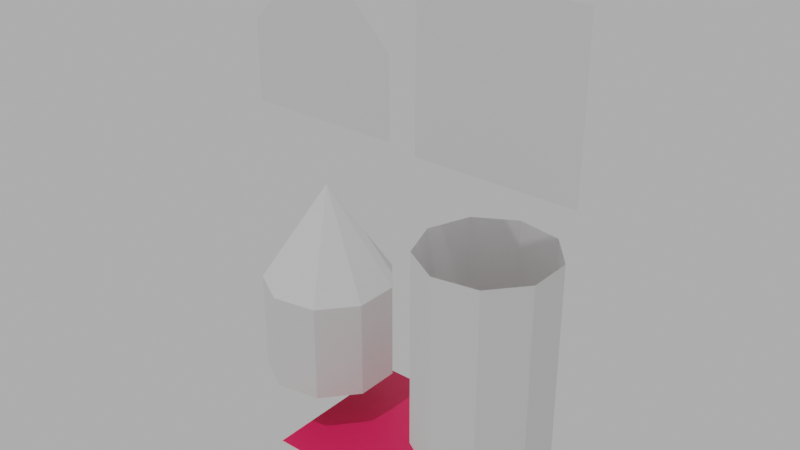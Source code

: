 # Source: hair_readme_example.blend  (saved by Blender 2.81.16; exported with 4.5.12 LTS)
import bpy
from mathutils import Matrix  # noqa: F401  (used for matrix-valued properties, if any)

bpy.ops.wm.read_factory_settings(use_empty=True)
scene = bpy.context.scene
scene.name = 'Scene'

# ---- collections
col_collection = bpy.data.collections.new('Collection'); scene.collection.children.link(col_collection)

# ---- materials (node trees are filled in below, after node groups)
mat_material_001 = bpy.data.materials.new('Material.001')
mat_material_001.use_transparent_shadow = False

# ---- material node trees
mat_material_001.use_nodes = True; mat_material_001.node_tree.nodes.clear()
_N = mat_material_001.node_tree.nodes; _L = mat_material_001.node_tree.links
n0 = _N.new('ShaderNodeOutputMaterial'); n0.name = 'Material Output'; n0.location = (300, 300)
n1 = _N.new('ShaderNodeBsdfPrincipled'); n1.name = 'Principled BSDF'; n1.location = (10, 300)
n1.distribution = 'GGX'
n1.subsurface_method = 'BURLEY'
n1.inputs[0].default_value = (0.855, 0.005738, 0.08617, 1.0)
n1.inputs[3].default_value = 1.45
n1.inputs[27].default_value = (0.0, 0.0, 0.0, 1.0)
n1.inputs[28].default_value = 1.0
_L.new(n1.outputs[0], n0.inputs[0])
n0.is_active_output = True

# ---- world
world_world = bpy.data.worlds.new('World'); scene.world = world_world
world_world.use_nodes = True; world_world.node_tree.nodes.clear()
_N = world_world.node_tree.nodes; _L = world_world.node_tree.links
n0 = _N.new('ShaderNodeOutputWorld'); n0.name = 'World Output'; n0.location = (300, 300)
n1 = _N.new('ShaderNodeBackground'); n1.name = 'Background'; n1.location = (10, 300)
n1.inputs[0].default_value = (0.4575, 0.4575, 0.4575, 1.0)
_L.new(n1.outputs[0], n0.inputs[0])
n0.is_active_output = True
world_world.color = (0.05088, 0.05088, 0.05088)
world_world.use_sun_shadow = False
world_world.sun_shadow_jitter_overblur = 0.0

# ---- lights
light_sun = bpy.data.lights.new('Sun', 'SUN')
light_sun.transmission_factor = 0.0
light_sun.energy = 1.0
light_sun.shadow_soft_size = 0.125

# ---- meshes
me_plane = bpy.data.meshes.new('Plane')
me_plane.from_pydata([(1.0, -1.0, 0.0), (1.0, 1.0, 0.0), (-1.0, -1.0, 0.0), (-1.0, 1.0, 0.0)], [], [(0, 1, 3, 2)])
_uv = me_plane.uv_layers.new(name='UVMap')
_uv.uv.foreach_set('vector', [0.0, 0.0, 1.0, 0.0, 1.0, 1.0, 0.0, 1.0])
me_plane.materials.append(mat_material_001)
me_plane.use_remesh_fix_poles = True
me_plane.use_remesh_preserve_attributes = False
me_plane.use_mirror_vertex_groups = False
me_plane.update()
me_plane_001 = bpy.data.meshes.new('Plane.001')
me_plane_001.from_pydata([(2.271, -0.03618, 5.797), (2.271, -0.03618, 3.797), (0.2706, -0.03618, 5.797), (0.2706, -0.03618, 3.797), (2.271, -0.03618, 4.797), (0.2706, -0.03618, 4.797), (0.7706, -0.03618, 5.797), (1.271, -0.03618, 5.797), (1.771, -0.03618, 5.797), (1.771, -0.03618, 3.797), (1.271, -0.03618, 3.797), (0.7706, -0.03618, 3.797), (1.771, -0.03618, 4.797), (1.271, -0.03618, 4.797), (0.7706, -0.03618, 4.797), (-1.206, 0.1062, 5.795), (-0.2055, 0.1062, 3.795), (-2.206, 0.1062, 3.795), (-0.2055, 0.1062, 4.795), (-2.206, 0.1062, 4.795), (-0.7055, 0.1062, 3.795), (-1.206, 0.1062, 3.795), (-1.706, 0.1062, 3.795), (-0.7055, 0.1062, 4.795), (-1.206, 0.1062, 4.795), (-1.706, 0.1062, 4.795), (0.3954, 0.03105, 0.4626), (0.3954, 0.03105, 2.963), (0.5873, 0.5581, 0.4626), (0.5873, 0.5581, 2.963), (1.073, 0.8386, 0.4626), (1.073, 0.8386, 2.963), (1.625, 0.7412, 0.4626), (1.625, 0.7412, 2.963), (1.986, 0.3115, 0.4626), (1.986, 0.3115, 2.963), (1.986, -0.2494, 0.4626), (1.986, -0.2494, 2.963), (1.625, -0.6791, 0.4626), (1.625, -0.6791, 2.963), (1.073, -0.7765, 0.4626), (1.073, -0.7765, 2.963), (0.5873, -0.496, 0.4626), (0.5873, -0.496, 2.963), (0.3954, 0.03105, 1.713), (0.5873, 0.5581, 1.713), (1.073, 0.8386, 1.713), (1.625, 0.7412, 1.713), (1.986, 0.3115, 1.713), (1.986, -0.2494, 1.713), (1.625, -0.6791, 1.713), (1.073, -0.7765, 1.713), (0.5873, -0.496, 1.713), (-2.025, 0.1312, 0.4871), (-1.205, 0.1312, 2.987), (-1.834, 0.6583, 0.4871), (-1.348, 0.9387, 0.4871), (-0.7954, 0.8413, 0.4871), (-0.4348, 0.4116, 0.4871), (-0.4348, -0.1493, 0.4871), (-0.7954, -0.5789, 0.4871), (-1.348, -0.6764, 0.4871), (-1.834, -0.3959, 0.4871), (-2.025, 0.1312, 1.737), (-1.834, 0.6583, 1.737), (-1.348, 0.9387, 1.737), (-0.7954, 0.8413, 1.737), (-0.4348, 0.4116, 1.737), (-0.4348, -0.1493, 1.737), (-0.7954, -0.5789, 1.737), (-1.348, -0.6764, 1.737), (-1.834, -0.3959, 1.737)], [], [(14, 11, 3, 5), (6, 14, 5, 2), (0, 4, 12, 8), (8, 12, 13, 7), (7, 13, 14, 6), (4, 1, 9, 12), (12, 9, 10, 13), (13, 10, 11, 14), (25, 22, 17, 19), (15, 25, 19), (15, 18, 23), (15, 23, 24), (15, 24, 25), (18, 16, 20, 23), (23, 20, 21, 24), (24, 21, 22, 25), (44, 27, 29, 45), (45, 29, 31, 46), (46, 31, 33, 47), (47, 33, 35, 48), (48, 35, 37, 49), (49, 37, 39, 50), (50, 39, 41, 51), (51, 41, 43, 52), (52, 43, 27, 44), (42, 52, 44, 26), (40, 51, 52, 42), (38, 50, 51, 40), (36, 49, 50, 38), (34, 48, 49, 36), (32, 47, 48, 34), (30, 46, 47, 32), (28, 45, 46, 30), (26, 44, 45, 28), (63, 54, 64), (64, 54, 65), (65, 54, 66), (66, 54, 67), (67, 54, 68), (68, 54, 69), (69, 54, 70), (70, 54, 71), (71, 54, 63), (62, 71, 63, 53), (61, 70, 71, 62), (60, 69, 70, 61), (59, 68, 69, 60), (58, 67, 68, 59), (57, 66, 67, 58), (56, 65, 66, 57), (55, 64, 65, 56), (53, 63, 64, 55)])
_uv = me_plane_001.uv_layers.new(name='UVMap')
_uv.uv.foreach_set('vector', [0.5, 0.75, 1.0, 0.75, 1.0, 1.0, 0.5, 1.0, 0.0, 0.75, 0.5, 0.75, 0.5, 1.0, 0.0, 1.0, 0.0, 0.0, 0.5, 0.0, 0.5, 0.25, 0.0, 0.25, 0.0, 0.25, 0.5, 0.25, 0.5, 0.5, 0.0, 0.5, 0.0, 0.5, 0.5, 0.5, 0.5, 0.75, 0.0, 0.75, 0.5, 0.0, 1.0, 0.0, 1.0, 0.25, 0.5, 0.25, 0.5, 0.25, 1.0, 0.25, 1.0, 0.5, 0.5, 0.5, 0.5, 0.5, 1.0, 0.5, 1.0, 0.75, 0.5, 0.75, 0.5, 0.75, 1.0, 0.75, 1.0, 1.0, 0.5, 1.0, 0.0, 0.75, 0.5, 0.75, 0.5, 1.0, 0.0, 0.0, 0.5, 0.0, 0.5, 0.25, 0.0, 0.25, 0.5, 0.25, 0.5, 0.5, 0.0, 0.5, 0.5, 0.5, 0.5, 0.75, 0.5, 0.0, 1.0, 0.0, 1.0, 0.25, 0.5, 0.25, 0.5, 0.25, 1.0, 0.25, 1.0, 0.5, 0.5, 0.5, 0.5, 0.5, 1.0, 0.5, 1.0, 0.75, 0.5, 0.75, 1.0, 0.75, 1.0, 1.0, 0.8889, 1.0, 0.8889, 0.75, 0.8889, 0.75, 0.8889, 1.0, 0.7778, 1.0, 0.7778, 0.75, 0.7778, 0.75, 0.7778, 1.0, 0.6667, 1.0, 0.6667, 0.75, 0.6667, 0.75, 0.6667, 1.0, 0.5556, 1.0, 0.5556, 0.75, 0.5556, 0.75, 0.5556, 1.0, 0.4444, 1.0, 0.4444, 0.75, 0.4444, 0.75, 0.4444, 1.0, 0.3333, 1.0, 0.3333, 0.75, 0.3333, 0.75, 0.3333, 1.0, 0.2222, 1.0, 0.2222, 0.75, 0.2222, 0.75, 0.2222, 1.0, 0.1111, 1.0, 0.1111, 0.75, 0.1111, 0.75, 0.1111, 1.0, 4.47e-08, 1.0, 4.47e-08, 0.75, 0.1111, 0.5, 0.1111, 0.75, 4.47e-08, 0.75, 4.47e-08, 0.5, 0.2222, 0.5, 0.2222, 0.75, 0.1111, 0.75, 0.1111, 0.5, 0.3333, 0.5, 0.3333, 0.75, 0.2222, 0.75, 0.2222, 0.5, 0.4444, 0.5, 0.4444, 0.75, 0.3333, 0.75, 0.3333, 0.5, 0.5556, 0.5, 0.5556, 0.75, 0.4444, 0.75, 0.4444, 0.5, 0.6667, 0.5, 0.6667, 0.75, 0.5556, 0.75, 0.5556, 0.5, 0.7778, 0.5, 0.7778, 0.75, 0.6667, 0.75, 0.6667, 0.5, 0.8889, 0.5, 0.8889, 0.75, 0.7778, 0.75, 0.7778, 0.5, 1.0, 0.5, 1.0, 0.75, 0.8889, 0.75, 0.8889, 0.5, 1.0, 0.75, 0.8889, 1.0, 0.8889, 0.75, 0.8889, 0.75, 0.7778, 1.0, 0.7778, 0.75, 0.7778, 0.75, 0.6667, 1.0, 0.6667, 0.75, 0.6667, 0.75, 0.5556, 1.0, 0.5556, 0.75, 0.5556, 0.75, 0.4444, 1.0, 0.4444, 0.75, 0.4444, 0.75, 0.3333, 1.0, 0.3333, 0.75, 0.3333, 0.75, 0.2222, 1.0, 0.2222, 0.75, 0.2222, 0.75, 0.1111, 1.0, 0.1111, 0.75, 0.1111, 0.75, 4.47e-08, 1.0, 4.47e-08, 0.75, 0.1111, 0.5, 0.1111, 0.75, 4.47e-08, 0.75, 4.47e-08, 0.5, 0.2222, 0.5, 0.2222, 0.75, 0.1111, 0.75, 0.1111, 0.5, 0.3333, 0.5, 0.3333, 0.75, 0.2222, 0.75, 0.2222, 0.5, 0.4444, 0.5, 0.4444, 0.75, 0.3333, 0.75, 0.3333, 0.5, 0.5556, 0.5, 0.5556, 0.75, 0.4444, 0.75, 0.4444, 0.5, 0.6667, 0.5, 0.6667, 0.75, 0.5556, 0.75, 0.5556, 0.5, 0.7778, 0.5, 0.7778, 0.75, 0.6667, 0.75, 0.6667, 0.5, 0.8889, 0.5, 0.8889, 0.75, 0.7778, 0.75, 0.7778, 0.5, 1.0, 0.5, 1.0, 0.75, 0.8889, 0.75, 0.8889, 0.5])
me_plane_001.use_remesh_fix_poles = True
me_plane_001.use_remesh_preserve_attributes = False
me_plane_001.use_mirror_vertex_groups = False
me_plane_001.update()

# ---- objects
ob_plane = bpy.data.objects.new('Plane', me_plane)
ob_plane_001 = bpy.data.objects.new('Plane.001', me_plane_001)
ob_sun = bpy.data.objects.new('Sun', light_sun)

# ---- transforms, parenting, visibility, modifiers, constraints
ob_plane.location = (0.0, 0.0, 0.0)
ob_plane.lineart.crease_threshold = 0.0
_m = ob_plane.modifiers.new('ParticleSettings', 'PARTICLE_SYSTEM')
ob_plane_001.location = (0.0, 0.0, 0.0)
ob_plane_001.display_type = 'WIRE'
ob_plane_001.lineart.crease_threshold = 0.0
ob_sun.location = (-10.26, -17.81, 29.05)
ob_sun.rotation_euler = (0.04383, -0.2698, 1.303)
ob_sun.lineart.crease_threshold = 0.0

# ---- collection membership
col_collection.objects.link(ob_plane)
col_collection.objects.link(ob_plane_001)
col_collection.objects.link(ob_sun)

# ---- scene / render settings (as saved in the file)
scene.frame_start = 1; scene.frame_end = 250; scene.frame_set(1)
scene.render.engine = 'BLENDER_EEVEE_NEXT'
scene.render.hair_type = 'STRIP'
scene.cycles.use_denoising = False
scene.cycles.samples = 128
scene.cycles.sampling_pattern = 'TABULATED_SOBOL'
scene.cycles.use_adaptive_sampling = False
scene.cycles.use_light_tree = False
scene.view_settings.view_transform = 'Filmic'
bpy.context.view_layer.update()

# ---- added for rendering (the .blend has no active camera): camera
cam_auto = bpy.data.cameras.new('AutoCamera')
cam_auto.lens = 50.0
cam_auto.sensor_width = 36.0
cam_auto.clip_end = 1000.0
ob_auto_camera = bpy.data.objects.new('AutoCamera', cam_auto)
scene.collection.objects.link(ob_auto_camera)
ob_auto_camera.location = (7.05712, -8.42947, 8.51822)
ob_auto_camera.rotation_euler = (1.09748, -7.21219e-08, 0.694738)
scene.camera = ob_auto_camera
bpy.context.view_layer.update()
